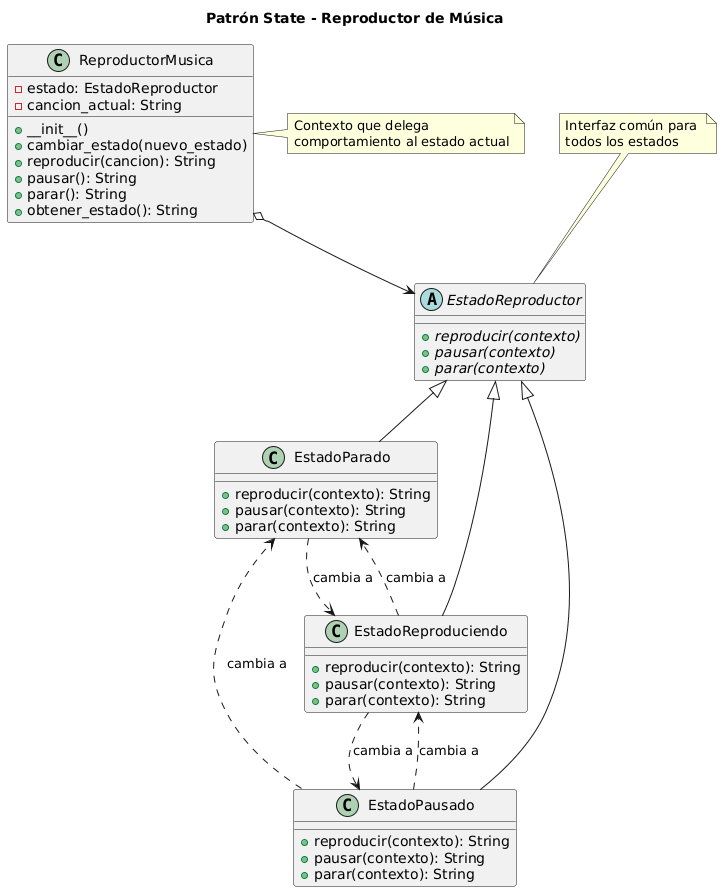

The diagram above was rendered by PlantUML. Its source (embedded in the PNG):
@startuml
title Patrón State - Reproductor de Música

abstract class EstadoReproductor {
    + {abstract} reproducir(contexto)
    + {abstract} pausar(contexto)
    + {abstract} parar(contexto)
}

class EstadoParado {
    + reproducir(contexto): String
    + pausar(contexto): String
    + parar(contexto): String
}

class EstadoReproduciendo {
    + reproducir(contexto): String
    + pausar(contexto): String
    + parar(contexto): String
}

class EstadoPausado {
    + reproducir(contexto): String
    + pausar(contexto): String
    + parar(contexto): String
}

class ReproductorMusica {
    - estado: EstadoReproductor
    - cancion_actual: String
    + __init__()
    + cambiar_estado(nuevo_estado)
    + reproducir(cancion): String
    + pausar(): String
    + parar(): String
    + obtener_estado(): String
}

EstadoReproductor <|-- EstadoParado
EstadoReproductor <|-- EstadoReproduciendo
EstadoReproductor <|-- EstadoPausado

ReproductorMusica o--> EstadoReproductor

EstadoParado ..> EstadoReproduciendo : cambia a
EstadoReproduciendo ..> EstadoPausado : cambia a
EstadoReproduciendo ..> EstadoParado : cambia a
EstadoPausado ..> EstadoReproduciendo : cambia a
EstadoPausado ..> EstadoParado : cambia a

note top of EstadoReproductor
    Interfaz común para 
    todos los estados
end note

note right of ReproductorMusica
    Contexto que delega
    comportamiento al estado actual
end note
@enduml